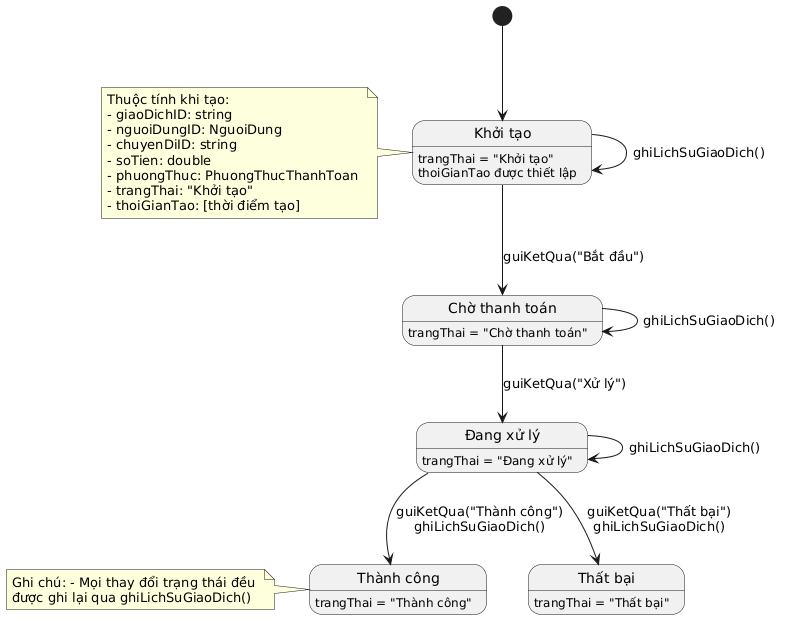

The diagram above was rendered by PlantUML. Its source (embedded in the PNG):
@startuml
state "Khởi tạo" as initialized : trangThai = "Khởi tạo"\nthoiGianTao được thiết lập 
state "Chờ thanh toán" as pending : trangThai = "Chờ thanh toán" 
state "Đang xử lý" as processing : trangThai = "Đang xử lý" 
state "Thành công" as success : trangThai = "Thành công" 
state "Thất bại" as failed : trangThai = "Thất bại" 
[*] --> initialized 
initialized --> pending : guiKetQua("Bắt đầu") 
pending --> processing : guiKetQua("Xử lý") 
processing --> success : guiKetQua("Thành công")\nghiLichSuGiaoDich() 
processing --> failed : guiKetQua("Thất bại")\nghiLichSuGiaoDich() 
initialized --> initialized : ghiLichSuGiaoDich() 
pending --> pending : ghiLichSuGiaoDich() 
processing --> processing : ghiLichSuGiaoDich() 
note left of initialized 
Thuộc tính khi tạo: 
- giaoDichID: string 
- nguoiDungID: NguoiDung 
- chuyenDiID: string 
- soTien: double 
- phuongThuc: PhuongThucThanhToan 
- trangThai: "Khởi tạo" 
- thoiGianTao: [thời điểm tạo] 
end note 
note left of success 
Ghi chú: - Mọi thay đổi trạng thái đều 
được ghi lại qua ghiLichSuGiaoDich() 
end note
@enduml